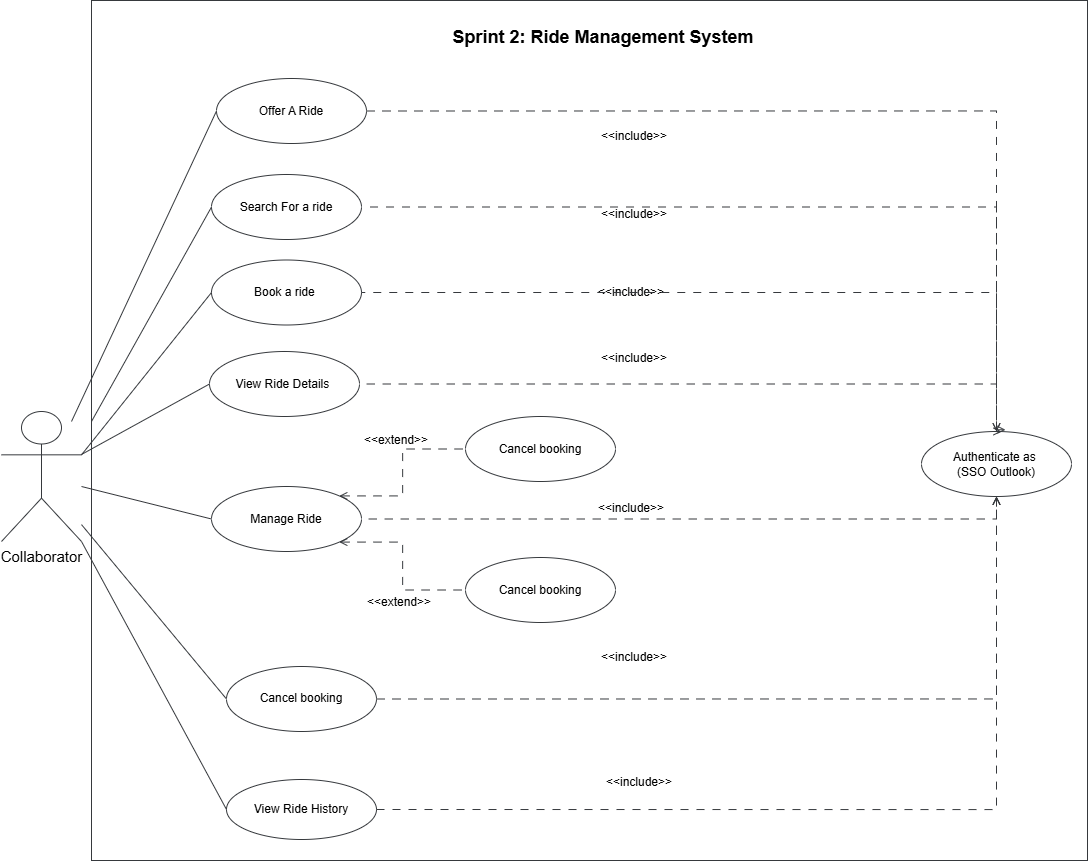

The diagram above was exported from draw.io. Its source (the exported page's mxGraphModel, read from the mxfile embedded in the PNG):
<mxGraphModel dx="2435" dy="917" grid="0" gridSize="10" guides="1" tooltips="1" connect="1" arrows="1" fold="1" page="1" pageScale="1" pageWidth="850" pageHeight="1100" background="light-dark(#FFFFFF,#FFFFFF)" math="0" shadow="0">
  <root>
    <mxCell id="0" />
    <mxCell id="1" parent="0" />
    <mxCell id="1NffAaMYh6BYjCUMME8B-20" parent="1" style="rounded=0;whiteSpace=wrap;html=1;movable=1;resizable=1;rotatable=1;deletable=1;editable=1;locked=0;connectable=1;fillColor=light-dark(#ffffff, #212100);strokeColor=light-dark(#36393D,#FFFFFF);" value="" vertex="1">
      <mxGeometry height="860" width="996" y="129" as="geometry" />
    </mxCell>
    <mxCell id="1NffAaMYh6BYjCUMME8B-5" parent="1" style="ellipse;whiteSpace=wrap;html=1;fillColor=#FFFFFF;strokeColor=#36393d;" value="View Ride Details&amp;nbsp;" vertex="1">
      <mxGeometry height="65" width="150" x="118" y="480" as="geometry" />
    </mxCell>
    <mxCell id="1NffAaMYh6BYjCUMME8B-7" parent="1" style="ellipse;whiteSpace=wrap;html=1;fillColor=#FFFFFF;strokeColor=#36393d;" value="Search For a ride" vertex="1">
      <mxGeometry height="65" width="150" x="120" y="303" as="geometry" />
    </mxCell>
    <mxCell id="1NffAaMYh6BYjCUMME8B-8" parent="1" style="ellipse;whiteSpace=wrap;html=1;fillColor=#FFFFFF;strokeColor=#36393d;" value="Book a ride&amp;nbsp;" vertex="1">
      <mxGeometry height="65" width="150" x="120" y="388.5" as="geometry" />
    </mxCell>
    <mxCell id="1NffAaMYh6BYjCUMME8B-10" parent="1" style="ellipse;whiteSpace=wrap;html=1;fillColor=#FFFFFF;strokeColor=#36393d;" value="Offer A Ride" vertex="1">
      <mxGeometry height="65" width="150" x="125" y="207" as="geometry" />
    </mxCell>
    <mxCell id="1NffAaMYh6BYjCUMME8B-28" edge="1" parent="1" source="1NffAaMYh6BYjCUMME8B-22" style="rounded=0;orthogonalLoop=1;jettySize=auto;html=1;entryX=0;entryY=0.5;entryDx=0;entryDy=0;endArrow=none;startFill=0;fontColor=light-dark(#333333,#000000);fillColor=#ffff88;strokeColor=#36393d;" target="1NffAaMYh6BYjCUMME8B-5">
      <mxGeometry relative="1" as="geometry" />
    </mxCell>
    <mxCell id="1NffAaMYh6BYjCUMME8B-29" edge="1" parent="1" style="rounded=0;orthogonalLoop=1;jettySize=auto;html=1;entryX=0;entryY=0.5;entryDx=0;entryDy=0;endArrow=none;startFill=0;fontColor=light-dark(#333333,#000000);fillColor=#ffff88;strokeColor=#36393d;" target="1NffAaMYh6BYjCUMME8B-7">
      <mxGeometry relative="1" as="geometry">
        <mxPoint y="550" as="sourcePoint" />
      </mxGeometry>
    </mxCell>
    <mxCell id="1NffAaMYh6BYjCUMME8B-30" edge="1" parent="1" style="rounded=0;orthogonalLoop=1;jettySize=auto;html=1;entryX=0;entryY=0.5;entryDx=0;entryDy=0;endArrow=none;startFill=0;fontColor=light-dark(#333333,#000000);fillColor=#ffff88;strokeColor=#36393d;" target="1NffAaMYh6BYjCUMME8B-10">
      <mxGeometry relative="1" as="geometry">
        <mxPoint x="-20" y="550" as="sourcePoint" />
      </mxGeometry>
    </mxCell>
    <mxCell id="1NffAaMYh6BYjCUMME8B-31" edge="1" parent="1" source="1NffAaMYh6BYjCUMME8B-22" style="rounded=0;orthogonalLoop=1;jettySize=auto;html=1;entryX=0;entryY=0.5;entryDx=0;entryDy=0;endArrow=none;startFill=0;fontColor=light-dark(#333333,#000000);fillColor=#ffff88;strokeColor=#36393d;" target="k3AXtVl5NEYAeA6Z7qtP-1">
      <mxGeometry relative="1" as="geometry">
        <mxPoint x="119.99999999999136" y="657.5" as="targetPoint" />
      </mxGeometry>
    </mxCell>
    <mxCell id="1NffAaMYh6BYjCUMME8B-22" parent="1" style="shape=umlActor;verticalLabelPosition=bottom;verticalAlign=top;html=1;outlineConnect=0;fontSize=15;fillColor=#FFFFFF;strokeColor=#36393d;" value="Collaborator" vertex="1">
      <mxGeometry height="130" width="80" x="-90" y="540" as="geometry" />
    </mxCell>
    <mxCell id="1NffAaMYh6BYjCUMME8B-55" parent="1" style="ellipse;whiteSpace=wrap;html=1;fillColor=#FFFFFF;strokeColor=#36393d;" value="&lt;br&gt;&lt;br&gt;&lt;div&gt;&lt;br&gt;&lt;/div&gt;&lt;div&gt;Authenticate as&lt;span style=&quot;background-color: transparent;&quot;&gt;&amp;nbsp;&lt;/span&gt;&lt;/div&gt;&lt;div&gt;&lt;div style=&quot;forced-color-adjust: none; box-shadow: none !important;&quot;&gt;(SSO Outlook)&lt;br style=&quot;forced-color-adjust: none; box-shadow: none !important;&quot;&gt;&lt;div style=&quot;forced-color-adjust: none; box-shadow: none !important;&quot;&gt;&lt;br style=&quot;forced-color-adjust: none; font-family: Helvetica; font-size: 12px; font-style: normal; font-variant-ligatures: normal; font-variant-caps: normal; font-weight: 400; letter-spacing: normal; orphans: 2; text-align: center; text-indent: 0px; text-transform: none; widows: 2; word-spacing: 0px; -webkit-text-stroke-width: 0px; white-space: normal; background-color: rgb(27, 29, 30); text-decoration-thickness: initial; text-decoration-style: initial; text-decoration-color: initial; box-shadow: none !important;&quot;&gt;&lt;br&gt;&lt;br&gt;&lt;/div&gt;&lt;/div&gt;&lt;/div&gt;" vertex="1">
      <mxGeometry height="65" width="150" x="830" y="560" as="geometry" />
    </mxCell>
    <mxCell id="1NffAaMYh6BYjCUMME8B-73" parent="1" style="text;html=1;align=center;verticalAlign=middle;whiteSpace=wrap;rounded=0;fillColor=#FFFFFF;strokeColor=none;" value="&amp;lt;&amp;lt;include&amp;gt;&amp;gt;" vertex="1">
      <mxGeometry height="30" width="60" x="513" y="472" as="geometry" />
    </mxCell>
    <mxCell id="5EwkB_dMAvd4bMpDdisc-6" parent="1" style="text;html=1;align=center;verticalAlign=middle;whiteSpace=wrap;rounded=0;fillColor=#FFFFFF;strokeColor=none;" value="&amp;lt;&amp;lt;include&amp;gt;&amp;gt;" vertex="1">
      <mxGeometry height="30" width="60" x="510" y="406" as="geometry" />
    </mxCell>
    <mxCell id="5EwkB_dMAvd4bMpDdisc-23" parent="1" style="text;html=1;align=center;verticalAlign=middle;whiteSpace=wrap;rounded=0;fillColor=#FFFFFF;strokeColor=none;" value="&amp;lt;&amp;lt;include&amp;gt;&amp;gt;" vertex="1">
      <mxGeometry height="30" width="60" x="513" y="250" as="geometry" />
    </mxCell>
    <mxCell id="5EwkB_dMAvd4bMpDdisc-31" edge="1" parent="1" source="1NffAaMYh6BYjCUMME8B-10" style="edgeStyle=orthogonalEdgeStyle;rounded=0;orthogonalLoop=1;jettySize=auto;html=1;entryX=0.5;entryY=0;entryDx=0;entryDy=0;dashed=1;dashPattern=8 8;endArrow=open;endFill=0;exitX=1;exitY=0.5;exitDx=0;exitDy=0;fontColor=light-dark(#333333,#000000);fillColor=#ffff88;strokeColor=#36393d;" target="1NffAaMYh6BYjCUMME8B-55">
      <mxGeometry relative="1" as="geometry">
        <mxPoint x="670" y="450" as="sourcePoint" />
        <mxPoint x="1265" y="782" as="targetPoint" />
      </mxGeometry>
    </mxCell>
    <mxCell id="5EwkB_dMAvd4bMpDdisc-32" parent="1" style="text;html=1;align=center;verticalAlign=middle;whiteSpace=wrap;rounded=0;fillColor=#FFFFFF;strokeColor=none;" value="&amp;lt;&amp;lt;include&amp;gt;&amp;gt;" vertex="1">
      <mxGeometry height="30" width="60" x="513" y="328" as="geometry" />
    </mxCell>
    <mxCell id="VCfEZ828JPx2U5kh-pUd-3" edge="1" parent="1" source="1NffAaMYh6BYjCUMME8B-55" style="rounded=0;orthogonalLoop=1;jettySize=auto;html=1;endArrow=none;startFill=0;dashed=1;dashPattern=8 8;startArrow=open;edgeStyle=elbowEdgeStyle;entryX=1;entryY=0.5;entryDx=0;entryDy=0;exitX=0.56;exitY=-0.027;exitDx=0;exitDy=0;exitPerimeter=0;fontColor=light-dark(#333333,#000000);fillColor=#ffff88;strokeColor=#36393d;" target="1NffAaMYh6BYjCUMME8B-7">
      <mxGeometry relative="1" as="geometry">
        <Array as="points">
          <mxPoint x="905" y="400" />
        </Array>
        <mxPoint x="895" y="412.5" as="sourcePoint" />
        <mxPoint x="300" y="392.5" as="targetPoint" />
      </mxGeometry>
    </mxCell>
    <mxCell id="VCfEZ828JPx2U5kh-pUd-7" edge="1" parent="1" source="1NffAaMYh6BYjCUMME8B-22" style="rounded=0;orthogonalLoop=1;jettySize=auto;html=1;entryX=0;entryY=0.5;entryDx=0;entryDy=0;endArrow=none;startFill=0;exitX=1;exitY=0.3333333333333333;exitDx=0;exitDy=0;exitPerimeter=0;fontColor=light-dark(#333333,#000000);fillColor=#ffff88;strokeColor=#36393d;" target="1NffAaMYh6BYjCUMME8B-8">
      <mxGeometry relative="1" as="geometry">
        <mxPoint x="50" y="679" as="sourcePoint" />
        <mxPoint x="200" y="520" as="targetPoint" />
      </mxGeometry>
    </mxCell>
    <mxCell id="VCfEZ828JPx2U5kh-pUd-8" edge="1" parent="1" style="rounded=0;orthogonalLoop=1;jettySize=auto;html=1;endArrow=none;startFill=0;dashed=1;dashPattern=8 8;startArrow=open;edgeStyle=elbowEdgeStyle;entryX=1;entryY=0.5;entryDx=0;entryDy=0;fontColor=light-dark(#333333,#000000);fillColor=#ffff88;strokeColor=#36393d;" target="1NffAaMYh6BYjCUMME8B-8">
      <mxGeometry relative="1" as="geometry">
        <Array as="points">
          <mxPoint x="905" y="517" />
        </Array>
        <mxPoint x="905" y="560" as="sourcePoint" />
        <mxPoint x="250.00000000000318" y="492.5" as="targetPoint" />
      </mxGeometry>
    </mxCell>
    <mxCell id="VCfEZ828JPx2U5kh-pUd-20" edge="1" parent="1" source="1NffAaMYh6BYjCUMME8B-22" style="rounded=0;orthogonalLoop=1;jettySize=auto;html=1;entryX=0;entryY=0.5;entryDx=0;entryDy=0;endArrow=none;startFill=0;fontColor=light-dark(#333333,#000000);fillColor=#ffff88;strokeColor=#36393d;" target="k3AXtVl5NEYAeA6Z7qtP-2">
      <mxGeometry relative="1" as="geometry">
        <mxPoint x="50" y="710" as="sourcePoint" />
        <mxPoint x="119.99999999999136" y="732.4999999999998" as="targetPoint" />
      </mxGeometry>
    </mxCell>
    <mxCell id="VCfEZ828JPx2U5kh-pUd-21" parent="1" style="ellipse;whiteSpace=wrap;html=1;fillColor=#FFFFFF;strokeColor=#36393d;" value="View Ride History" vertex="1">
      <mxGeometry height="60" width="150" x="135" y="908" as="geometry" />
    </mxCell>
    <mxCell id="VCfEZ828JPx2U5kh-pUd-22" edge="1" parent="1" source="1NffAaMYh6BYjCUMME8B-22" style="rounded=0;orthogonalLoop=1;jettySize=auto;html=1;entryX=0;entryY=0.5;entryDx=0;entryDy=0;endArrow=none;startFill=0;exitX=1;exitY=1;exitDx=0;exitDy=0;exitPerimeter=0;fontColor=light-dark(#333333,#000000);fillColor=#ffff88;strokeColor=#36393d;" target="VCfEZ828JPx2U5kh-pUd-21">
      <mxGeometry relative="1" as="geometry">
        <mxPoint x="80" y="780" as="sourcePoint" />
        <mxPoint x="220" y="957" as="targetPoint" />
      </mxGeometry>
    </mxCell>
    <mxCell id="VCfEZ828JPx2U5kh-pUd-24" edge="1" parent="1" source="VCfEZ828JPx2U5kh-pUd-21" style="edgeStyle=orthogonalEdgeStyle;rounded=0;orthogonalLoop=1;jettySize=auto;html=1;dashed=1;dashPattern=8 8;endArrow=open;endFill=0;exitX=1;exitY=0.5;exitDx=0;exitDy=0;fontColor=light-dark(#333333,#000000);fillColor=#ffff88;strokeColor=#36393d;" target="1NffAaMYh6BYjCUMME8B-55">
      <mxGeometry relative="1" as="geometry">
        <mxPoint x="400" y="858" as="sourcePoint" />
        <mxPoint x="1025" y="750" as="targetPoint" />
      </mxGeometry>
    </mxCell>
    <mxCell id="VCfEZ828JPx2U5kh-pUd-25" edge="1" parent="1" style="rounded=0;orthogonalLoop=1;jettySize=auto;html=1;endArrow=none;startFill=0;dashed=1;dashPattern=8 8;startArrow=open;edgeStyle=elbowEdgeStyle;entryX=1;entryY=0.5;entryDx=0;entryDy=0;fontColor=light-dark(#333333,#000000);fillColor=#ffff88;strokeColor=#36393d;" target="1NffAaMYh6BYjCUMME8B-5">
      <mxGeometry relative="1" as="geometry">
        <Array as="points">
          <mxPoint x="905" y="501.5" />
        </Array>
        <mxPoint x="910" y="560" as="sourcePoint" />
        <mxPoint x="200.00000000000318" y="400" as="targetPoint" />
      </mxGeometry>
    </mxCell>
    <mxCell id="VCfEZ828JPx2U5kh-pUd-28" parent="1" style="text;html=1;align=center;verticalAlign=middle;whiteSpace=wrap;rounded=0;fillColor=#FFFFFF;strokeColor=none;" value="&amp;lt;&amp;lt;include&amp;gt;&amp;gt;" vertex="1">
      <mxGeometry height="30" width="60" x="513" y="771" as="geometry" />
    </mxCell>
    <mxCell id="VCfEZ828JPx2U5kh-pUd-29" parent="1" style="text;html=1;align=center;verticalAlign=middle;whiteSpace=wrap;rounded=0;fillColor=#FFFFFF;strokeColor=none;" value="&amp;lt;&amp;lt;include&amp;gt;&amp;gt;" vertex="1">
      <mxGeometry height="30" width="60" x="518" y="896" as="geometry" />
    </mxCell>
    <mxCell id="k3AXtVl5NEYAeA6Z7qtP-1" parent="1" style="ellipse;whiteSpace=wrap;html=1;fillColor=#FFFFFF;strokeColor=#36393d;" value="Manage Ride" vertex="1">
      <mxGeometry height="65" width="150" x="120" y="615" as="geometry" />
    </mxCell>
    <mxCell id="k3AXtVl5NEYAeA6Z7qtP-2" parent="1" style="ellipse;whiteSpace=wrap;html=1;fillColor=#FFFFFF;strokeColor=#36393d;" value="Cancel booking" vertex="1">
      <mxGeometry height="65" width="150" x="135" y="795" as="geometry" />
    </mxCell>
    <mxCell id="k3AXtVl5NEYAeA6Z7qtP-3" edge="1" parent="1" source="1NffAaMYh6BYjCUMME8B-55" style="rounded=0;orthogonalLoop=1;jettySize=auto;html=1;endArrow=none;startFill=0;dashed=1;dashPattern=8 8;startArrow=open;edgeStyle=elbowEdgeStyle;fontColor=light-dark(#333333,#000000);fillColor=#ffff88;strokeColor=#36393d;entryX=1;entryY=0.5;entryDx=0;entryDy=0;" target="k3AXtVl5NEYAeA6Z7qtP-1">
      <mxGeometry relative="1" as="geometry">
        <Array as="points">
          <mxPoint x="905" y="653" />
        </Array>
        <mxPoint x="908" y="780" as="sourcePoint" />
        <mxPoint x="152" y="893" as="targetPoint" />
      </mxGeometry>
    </mxCell>
    <mxCell id="k3AXtVl5NEYAeA6Z7qtP-5" edge="1" parent="1" source="k3AXtVl5NEYAeA6Z7qtP-2" style="edgeStyle=orthogonalEdgeStyle;rounded=0;orthogonalLoop=1;jettySize=auto;html=1;dashed=1;dashPattern=8 8;endArrow=open;endFill=0;exitX=1;exitY=0.5;exitDx=0;exitDy=0;fontColor=light-dark(#333333,#000000);fillColor=#ffff88;strokeColor=#36393d;">
      <mxGeometry relative="1" as="geometry">
        <mxPoint x="710" y="994" as="sourcePoint" />
        <mxPoint x="905" y="625" as="targetPoint" />
      </mxGeometry>
    </mxCell>
    <mxCell id="k3AXtVl5NEYAeA6Z7qtP-7" parent="1" style="text;html=1;align=center;verticalAlign=middle;whiteSpace=wrap;rounded=0;fillColor=none;strokeColor=none;" value="&amp;lt;&amp;lt;include&amp;gt;&amp;gt;" vertex="1">
      <mxGeometry height="30" width="60" x="510" y="622" as="geometry" />
    </mxCell>
    <mxCell id="k3AXtVl5NEYAeA6Z7qtP-10" parent="1" style="ellipse;whiteSpace=wrap;html=1;fillColor=#FFFFFF;strokeColor=#36393d;" value="Cancel booking" vertex="1">
      <mxGeometry height="65" width="150" x="374" y="686" as="geometry" />
    </mxCell>
    <mxCell id="k3AXtVl5NEYAeA6Z7qtP-11" parent="1" style="ellipse;whiteSpace=wrap;html=1;fillColor=#FFFFFF;strokeColor=#36393d;" value="Cancel booking" vertex="1">
      <mxGeometry height="65" width="150" x="374" y="545" as="geometry" />
    </mxCell>
    <mxCell id="k3AXtVl5NEYAeA6Z7qtP-12" edge="1" parent="1" source="k3AXtVl5NEYAeA6Z7qtP-1" style="rounded=0;orthogonalLoop=1;jettySize=auto;html=1;endArrow=none;startFill=0;dashed=1;dashPattern=8 8;startArrow=open;fontColor=light-dark(#333333,#000000);fillColor=#ffff88;strokeColor=#36393d;entryX=0;entryY=0.5;entryDx=0;entryDy=0;exitX=1;exitY=0;exitDx=0;exitDy=0;edgeStyle=elbowEdgeStyle;" target="k3AXtVl5NEYAeA6Z7qtP-11">
      <mxGeometry relative="1" as="geometry">
        <mxPoint x="1054" y="643" as="sourcePoint" />
        <mxPoint x="424" y="668" as="targetPoint" />
      </mxGeometry>
    </mxCell>
    <mxCell id="k3AXtVl5NEYAeA6Z7qtP-13" edge="1" parent="1" source="k3AXtVl5NEYAeA6Z7qtP-1" style="rounded=0;orthogonalLoop=1;jettySize=auto;html=1;endArrow=none;startFill=0;dashed=1;dashPattern=8 8;startArrow=open;fontColor=light-dark(#333333,#000000);fillColor=#ffff88;strokeColor=#36393d;entryX=0;entryY=0.5;entryDx=0;entryDy=0;exitX=1;exitY=1;exitDx=0;exitDy=0;edgeStyle=elbowEdgeStyle;" target="k3AXtVl5NEYAeA6Z7qtP-10">
      <mxGeometry relative="1" as="geometry">
        <mxPoint x="273" y="680" as="sourcePoint" />
        <mxPoint x="343" y="623" as="targetPoint" />
      </mxGeometry>
    </mxCell>
    <mxCell id="k3AXtVl5NEYAeA6Z7qtP-15" parent="1" style="text;html=1;align=center;verticalAlign=middle;whiteSpace=wrap;rounded=0;fillColor=none;strokeColor=none;rotation=0;" value="&amp;lt;&amp;lt;extend&amp;gt;&amp;gt;" vertex="1">
      <mxGeometry height="30" width="60" x="275" y="554" as="geometry" />
    </mxCell>
    <mxCell id="k3AXtVl5NEYAeA6Z7qtP-17" parent="1" style="text;html=1;align=center;verticalAlign=middle;whiteSpace=wrap;rounded=0;fillColor=none;strokeColor=none;rotation=0;" value="&amp;lt;&amp;lt;extend&amp;gt;&amp;gt;" vertex="1">
      <mxGeometry height="30" width="60" x="278.00076211353314" y="716.0003810567666" as="geometry" />
    </mxCell>
    <mxCell id="k3AXtVl5NEYAeA6Z7qtP-26" parent="1" style="text;html=1;whiteSpace=wrap;strokeColor=none;fillColor=none;align=center;verticalAlign=middle;rounded=0;fontStyle=1" value="&lt;font style=&quot;font-size: 18px;&quot;&gt;Sprint 2: Ride Management System&lt;/font&gt;" vertex="1">
      <mxGeometry height="61" width="370" x="327" y="135" as="geometry" />
    </mxCell>
  </root>
</mxGraphModel>